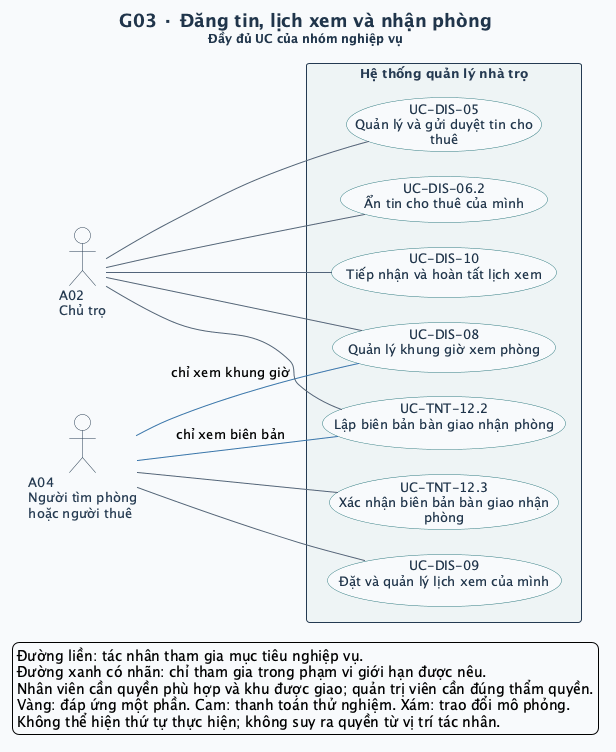

The diagram above was rendered by PlantUML. Its source (embedded in the PNG):
@startuml
left to right direction
skinparam defaultFontName SansSerif
skinparam defaultFontSize 13
skinparam backgroundColor #F8FAFC
skinparam shadowing false
skinparam ArrowColor #52647A
skinparam ArrowThickness 1
skinparam actorStyle stickman
skinparam actorBorderColor #243A52
skinparam actorFontColor #243A52
skinparam actorBackgroundColor #FFFFFF
skinparam usecase {
  BackgroundColor #FFFFFF
  BorderColor #327C83
  FontColor #20354B
  BackgroundColor<<Một phần>> #FFF0CE
  BorderColor<<Một phần>> #B17917
  BackgroundColor<<DEMO>> #FCE5DF
  BorderColor<<DEMO>> #BC593A
  BackgroundColor<<MÔ PHỎNG>> #E7EAF1
  BorderColor<<MÔ PHỎNG>> #6C7488
}
skinparam rectangle {
  BackgroundColor #EEF4F5
  BorderColor #243A52
  FontColor #243A52
}
skinparam titleFontColor #20354B
skinparam titleFontSize 18
skinparam nodesep 25
skinparam ranksep 65
title G03 · Đăng tin, lịch xem và nhận phòng\n<size:12>Đầy đủ UC của nhóm nghiệp vụ</size>

actor "A02\nChủ trọ" as A02
actor "A04\nNgười tìm phòng\nhoặc người thuê" as A04
rectangle "Hệ thống quản lý nhà trọ" as SYSTEM {
  usecase "UC-DIS-05\nQuản lý và gửi duyệt tin cho\nthuê" as UC_DIS_05
  usecase "UC-DIS-06.2\nẨn tin cho thuê của mình" as UC_DIS_06_2
  usecase "UC-DIS-08\nQuản lý khung giờ xem phòng" as UC_DIS_08
  usecase "UC-DIS-09\nĐặt và quản lý lịch xem của mình" as UC_DIS_09
  usecase "UC-DIS-10\nTiếp nhận và hoàn tất lịch xem" as UC_DIS_10
  usecase "UC-TNT-12.2\nLập biên bản bàn giao nhận phòng" as UC_TNT_12_2
  usecase "UC-TNT-12.3\nXác nhận biên bản bàn giao nhận\nphòng" as UC_TNT_12_3
}
A02 -- UC_DIS_05
A02 -- UC_DIS_06_2
A02 -- UC_DIS_08
A04 -[#3975AA]- UC_DIS_08 : chỉ xem khung giờ
A04 -- UC_DIS_09
A02 -- UC_DIS_10
A02 -- UC_TNT_12_2
A04 -[#3975AA]- UC_TNT_12_2 : chỉ xem biên bản
A04 -- UC_TNT_12_3
legend bottom left
  Đường liền: tác nhân tham gia mục tiêu nghiệp vụ.
  Đường xanh có nhãn: chỉ tham gia trong phạm vi giới hạn được nêu.
  Nhân viên cần quyền phù hợp và khu được giao; quản trị viên cần đúng thẩm quyền.
  Vàng: đáp ứng một phần. Cam: thanh toán thử nghiệm. Xám: trao đổi mô phỏng.
  Không thể hiện thứ tự thực hiện; không suy ra quyền từ vị trí tác nhân.
endlegend
@enduml